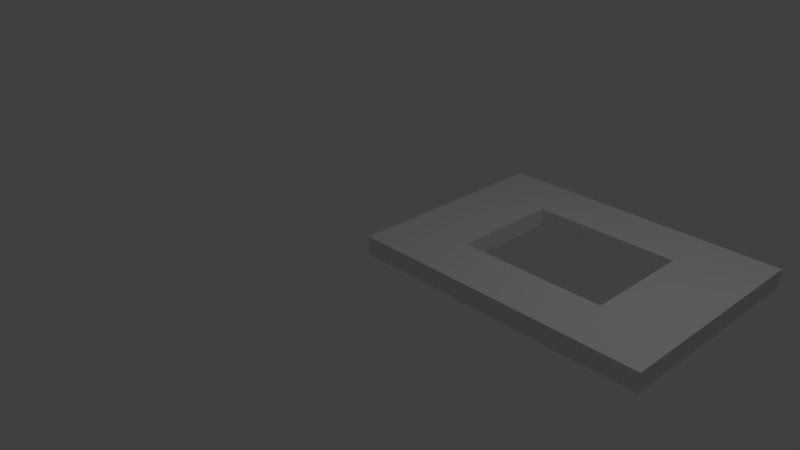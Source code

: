 # Source: SM_Window_4x3x0.25.blend  (saved by Blender 2.78.0; exported with 4.5.12 LTS)
import bpy
from mathutils import Matrix  # noqa: F401  (used for matrix-valued properties, if any)

bpy.ops.wm.read_factory_settings(use_empty=True)
scene = bpy.context.scene
scene.name = 'Scene'

# ---- collections
col_collection_1 = bpy.data.collections.new('Collection 1'); scene.collection.children.link(col_collection_1)

# ---- world
world_world = bpy.data.worlds.new('World'); scene.world = world_world
world_world.color = (0.05088, 0.05088, 0.05088)
world_world.use_sun_shadow = False
world_world.sun_shadow_jitter_overblur = 0.0
world_world.cycles.sampling_method = 'MANUAL'

# ---- cameras
cam_camera = bpy.data.cameras.new('Camera')
cam_camera.clip_end = 100.0
cam_camera.lens = 35.0
cam_camera.sensor_width = 32.0
cam_camera.sensor_height = 18.0
cam_camera.ortho_scale = 7.314
cam_camera.dof.focus_distance = 0.0
cam_camera.dof.aperture_fstop = 128.0

# ---- lights
light_lamp = bpy.data.lights.new('Lamp', 'POINT')
light_lamp.transmission_factor = 0.0
light_lamp.cutoff_distance = 30.0
light_lamp.energy = 100.0
light_lamp.shadow_buffer_clip_start = 1.001
light_lamp.shadow_soft_size = 0.1
light_lamp.shadow_maximum_resolution = 0.006
light_lamp.use_absolute_resolution = True

# ---- meshes
me_vert = bpy.data.meshes.new('Vert')
me_vert.from_pydata([(0.0, 0.0, 0.0), (4.0, 0.0, 0.0), (4.0, 3.0, 0.0), (0.0, 3.0, 0.0), (4.0, 1.5, 0.0), (2.0, 0.0, 0.0), (2.0, 3.0, 0.0), (0.0, 1.5, 0.0), (3.0, 0.0, 0.0), (3.0, 0.0, 0.0), (4.0, 2.25, 0.0), (1.0, 3.0, 0.0), (3.0, 3.0, 0.0), (4.0, 0.75, 0.0), (1.0, 0.0, 0.0), (0.0, 0.75, 0.0), (0.0, 2.25, 0.0), (1.0, 1.5, 0.0), (3.0, 1.5, 0.0), (2.0, 0.75, 0.0), (2.0, 2.25, 0.0), (3.0, 2.25, 0.0), (3.0, 0.75, 0.0), (1.0, 0.75, 0.0), (1.0, 2.25, 0.0), (4.0, 0.0, 0.0), (4.0, 2.25, 0.0), (4.0, 3.0, 0.0), (1.0, 3.0, 0.0), (0.0, 3.0, 0.0), (3.0, 3.0, 0.0), (2.0, 3.0, 0.0), (4.0, 0.75, 0.0), (4.0, 1.5, 0.0), (1.0, 0.0, 0.0), (2.0, 0.0, 0.0), (0.0, 0.75, 0.0), (0.0, 0.0, 0.0), (0.0, 2.25, 0.0), (0.0, 1.5, 0.0), (1.0, 1.5, 0.0), (2.0, 0.75, 0.0), (3.0, 1.5, 0.0), (2.0, 2.25, 0.0), (3.0, 2.25, 0.0), (3.0, 0.75, 0.0), (1.0, 0.75, 0.0), (1.0, 2.25, 0.0), (3.0, 3.0, 0.25), (2.0, 3.0, 0.25), (1.0, 3.0, 0.25), (0.0, 3.0, 0.25), (4.0, 2.25, 0.25), (4.0, 3.0, 0.25), (3.0, 0.0, 0.25), (4.0, 0.0, 0.25), (4.0, 0.75, 0.25), (4.0, 1.5, 0.25), (1.0, 0.0, 0.25), (2.0, 0.0, 0.25), (0.0, 0.75, 0.25), (0.0, 0.0, 0.25), (0.0, 2.25, 0.25), (0.0, 1.5, 0.25), (1.0, 1.5, 0.25), (2.0, 0.75, 0.25), (3.0, 1.5, 0.25), (2.0, 2.25, 0.25), (3.0, 2.25, 0.25), (3.0, 0.75, 0.25), (1.0, 0.75, 0.25), (1.0, 2.25, 0.25)], [], [(24, 16, 3, 11), (23, 15, 7, 17), (8, 25, 55, 54), (21, 20, 6, 12), (37, 34, 58, 61), (4, 18, 21, 10), (10, 21, 12, 2), (9, 5, 19, 22), (1, 9, 22, 13), (13, 22, 18, 4), (14, 0, 15, 23), (5, 14, 23, 19), (44, 42, 66, 68), (17, 7, 16, 24), (38, 39, 63, 62), (20, 24, 11, 6), (41, 46, 70, 65), (25, 32, 56, 55), (26, 27, 53, 52), (36, 37, 61, 60), (27, 30, 48, 53), (43, 44, 68, 67), (34, 35, 59, 58), (42, 45, 69, 66), (21, 18, 42, 44), (13, 4, 33, 32), (3, 16, 38, 29), (5, 9, 8, 35), (14, 5, 35, 34), (23, 17, 40, 46), (4, 10, 26, 33), (22, 19, 41, 45), (15, 0, 37, 36), (6, 11, 28, 31), (16, 7, 39, 38), (24, 20, 43, 47), (9, 1, 25, 8), (2, 12, 30, 27), (17, 24, 47, 40), (10, 2, 27, 26), (1, 13, 32, 25), (18, 22, 45, 42), (20, 21, 44, 43), (11, 3, 29, 28), (0, 14, 34, 37), (12, 6, 31, 30), (7, 15, 36, 39), (19, 23, 46, 41), (57, 52, 68, 66), (68, 48, 49, 67), (70, 64, 63, 60), (71, 50, 51, 62), (52, 53, 48, 68), (54, 69, 65, 59), (55, 56, 69, 54), (56, 57, 66, 69), (58, 70, 60, 61), (59, 65, 70, 58), (64, 71, 62, 63), (67, 49, 50, 71), (39, 36, 60, 63), (46, 40, 64, 70), (45, 41, 65, 69), (29, 38, 62, 51), (30, 31, 49, 48), (35, 8, 54, 59), (47, 43, 67, 71), (33, 26, 52, 57), (32, 33, 57, 56), (40, 47, 71, 64), (31, 28, 50, 49), (28, 29, 51, 50)])
me_vert.use_remesh_preserve_volume = False
me_vert.use_remesh_preserve_attributes = False
me_vert.use_mirror_vertex_groups = False
me_vert.update()

# ---- objects
ob_sm_window_4x3x0_25 = bpy.data.objects.new('SM Window 4x3x0.25', me_vert)
ob_lamp = bpy.data.objects.new('Lamp', light_lamp)
ob_camera = bpy.data.objects.new('Camera', cam_camera)

# ---- transforms, parenting, visibility, modifiers, constraints
ob_sm_window_4x3x0_25.location = (0.0, 0.0, 0.0)
ob_sm_window_4x3x0_25.lineart.crease_threshold = 0.0
ob_lamp.location = (4.076, 1.005, 5.904)
ob_lamp.rotation_euler = (0.6503, 0.05522, 1.866)
ob_lamp.lock_rotations_4d = False
ob_lamp.empty_display_type = 'ARROWS'
ob_lamp.color = (0.0, 0.0, 0.0, 0.0)
ob_lamp.lineart.crease_threshold = 0.0
ob_camera.location = (7.481, -6.508, 5.344)
ob_camera.rotation_euler = (1.109, 0.0, 0.8149)
ob_camera.lock_rotations_4d = False
ob_camera.empty_display_type = 'ARROWS'
ob_camera.color = (0.0, 0.0, 0.0, 0.0)
ob_camera.display_type = 'WIRE'
ob_camera.lineart.crease_threshold = 0.0

# ---- collection membership
col_collection_1.objects.link(ob_sm_window_4x3x0_25)
col_collection_1.objects.link(ob_lamp)
col_collection_1.objects.link(ob_camera)

# ---- scene / render settings (as saved in the file)
scene.camera = ob_camera
scene.frame_start = 1; scene.frame_end = 250; scene.frame_set(1)
scene.render.engine = 'BLENDER_EEVEE_NEXT'
scene.render.resolution_percentage = 50
scene.render.dither_intensity = 0.0
scene.cycles.use_denoising = False
scene.cycles.samples = 128
scene.cycles.sampling_pattern = 'TABULATED_SOBOL'
scene.cycles.light_sampling_threshold = 0.0
scene.cycles.use_adaptive_sampling = False
scene.cycles.use_light_tree = False
scene.cycles.blur_glossy = 0.0
scene.cycles.sample_clamp_indirect = 0.0
scene.view_settings.view_transform = 'Standard'
bpy.context.view_layer.update()
